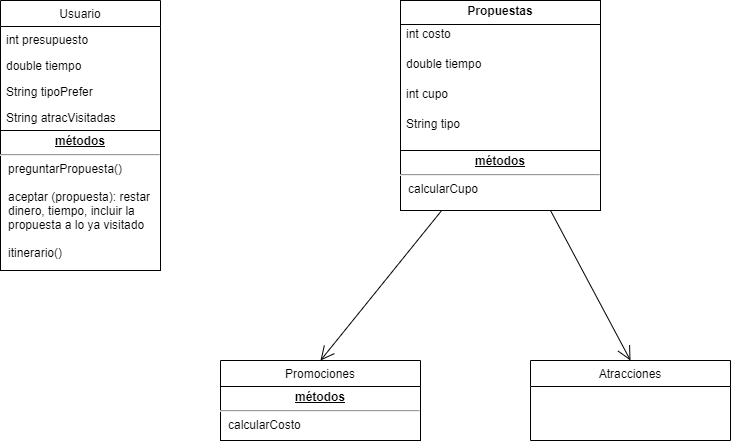

The diagram above was exported from draw.io. Its source (the exported page's mxGraphModel, read from the mxfile embedded in the PNG):
<mxGraphModel dx="1422" dy="762" grid="1" gridSize="10" guides="1" tooltips="1" connect="1" arrows="1" fold="1" page="1" pageScale="1" pageWidth="827" pageHeight="1169" math="0" shadow="0">
  <root>
    <mxCell id="0" />
    <mxCell id="1" parent="0" />
    <mxCell id="ynxuU4UXMo2wM6za7scD-1" value="Promociones" style="swimlane;fontStyle=0;childLayout=stackLayout;horizontal=1;startSize=26;horizontalStack=0;resizeParent=1;resizeParentMax=0;resizeLast=0;collapsible=1;marginBottom=0;" parent="1" vertex="1">
      <mxGeometry x="290" y="440" width="200" height="80" as="geometry" />
    </mxCell>
    <mxCell id="ynxuU4UXMo2wM6za7scD-22" value="&lt;p style=&quot;margin: 0px ; margin-top: 4px ; text-align: center ; text-decoration: underline&quot;&gt;&lt;b&gt;métodos&lt;/b&gt;&lt;/p&gt;&lt;hr&gt;&lt;p style=&quot;margin: 0px ; margin-left: 8px&quot;&gt;calcularCosto&lt;/p&gt;" style="verticalAlign=top;align=left;overflow=fill;fontSize=12;fontFamily=Helvetica;html=1;" parent="ynxuU4UXMo2wM6za7scD-1" vertex="1">
      <mxGeometry y="26" width="200" height="54" as="geometry" />
    </mxCell>
    <mxCell id="ynxuU4UXMo2wM6za7scD-9" value="Atracciones" style="swimlane;fontStyle=0;childLayout=stackLayout;horizontal=1;startSize=26;horizontalStack=0;resizeParent=1;resizeParentMax=0;resizeLast=0;collapsible=1;marginBottom=0;" parent="1" vertex="1">
      <mxGeometry x="600" y="440" width="200" height="80" as="geometry" />
    </mxCell>
    <mxCell id="ynxuU4UXMo2wM6za7scD-15" value="Usuario" style="swimlane;fontStyle=0;childLayout=stackLayout;horizontal=1;startSize=26;fillColor=none;horizontalStack=0;resizeParent=1;resizeParentMax=0;resizeLast=0;collapsible=1;marginBottom=0;" parent="1" vertex="1">
      <mxGeometry x="70" y="80" width="160" height="130" as="geometry" />
    </mxCell>
    <mxCell id="ynxuU4UXMo2wM6za7scD-16" value="int presupuesto" style="text;strokeColor=none;fillColor=none;align=left;verticalAlign=top;spacingLeft=4;spacingRight=4;overflow=hidden;rotatable=0;points=[[0,0.5],[1,0.5]];portConstraint=eastwest;" parent="ynxuU4UXMo2wM6za7scD-15" vertex="1">
      <mxGeometry y="26" width="160" height="26" as="geometry" />
    </mxCell>
    <mxCell id="ynxuU4UXMo2wM6za7scD-17" value="double tiempo" style="text;strokeColor=none;fillColor=none;align=left;verticalAlign=top;spacingLeft=4;spacingRight=4;overflow=hidden;rotatable=0;points=[[0,0.5],[1,0.5]];portConstraint=eastwest;" parent="ynxuU4UXMo2wM6za7scD-15" vertex="1">
      <mxGeometry y="52" width="160" height="26" as="geometry" />
    </mxCell>
    <mxCell id="ynxuU4UXMo2wM6za7scD-18" value="String tipoPrefer" style="text;strokeColor=none;fillColor=none;align=left;verticalAlign=top;spacingLeft=4;spacingRight=4;overflow=hidden;rotatable=0;points=[[0,0.5],[1,0.5]];portConstraint=eastwest;" parent="ynxuU4UXMo2wM6za7scD-15" vertex="1">
      <mxGeometry y="78" width="160" height="26" as="geometry" />
    </mxCell>
    <mxCell id="ynxuU4UXMo2wM6za7scD-19" value="String atracVisitadas" style="text;strokeColor=none;fillColor=none;align=left;verticalAlign=top;spacingLeft=4;spacingRight=4;overflow=hidden;rotatable=0;points=[[0,0.5],[1,0.5]];portConstraint=eastwest;" parent="ynxuU4UXMo2wM6za7scD-15" vertex="1">
      <mxGeometry y="104" width="160" height="26" as="geometry" />
    </mxCell>
    <mxCell id="ynxuU4UXMo2wM6za7scD-21" value="&lt;p style=&quot;margin: 0px ; margin-top: 4px ; text-align: center&quot;&gt;&lt;b&gt;Propuestas&lt;/b&gt;&lt;/p&gt;&lt;p style=&quot;margin: 0px ; margin-left: 4px&quot;&gt;&lt;br&gt;&lt;/p&gt;&lt;p style=&quot;margin: 0px ; margin-left: 4px&quot;&gt;&lt;br&gt;&lt;/p&gt;" style="verticalAlign=top;align=left;overflow=fill;fontSize=12;fontFamily=Helvetica;html=1;" parent="1" vertex="1">
      <mxGeometry x="470" y="80" width="200" height="150" as="geometry" />
    </mxCell>
    <mxCell id="ynxuU4UXMo2wM6za7scD-2" value="int costo" style="text;strokeColor=none;fillColor=none;align=left;verticalAlign=top;spacingLeft=4;spacingRight=4;overflow=hidden;rotatable=0;points=[[0,0.5],[1,0.5]];portConstraint=eastwest;" parent="1" vertex="1">
      <mxGeometry x="470" y="100" width="200" height="26" as="geometry" />
    </mxCell>
    <mxCell id="ynxuU4UXMo2wM6za7scD-3" value="double tiempo" style="text;strokeColor=none;fillColor=none;align=left;verticalAlign=top;spacingLeft=4;spacingRight=4;overflow=hidden;rotatable=0;points=[[0,0.5],[1,0.5]];portConstraint=eastwest;" parent="1" vertex="1">
      <mxGeometry x="470" y="130" width="200" height="26" as="geometry" />
    </mxCell>
    <mxCell id="ynxuU4UXMo2wM6za7scD-20" value="int cupo" style="text;strokeColor=none;fillColor=none;align=left;verticalAlign=top;spacingLeft=4;spacingRight=4;overflow=hidden;rotatable=0;points=[[0,0.5],[1,0.5]];portConstraint=eastwest;" parent="1" vertex="1">
      <mxGeometry x="470" y="160" width="200" height="26" as="geometry" />
    </mxCell>
    <mxCell id="ynxuU4UXMo2wM6za7scD-4" value="String tipo" style="text;strokeColor=none;fillColor=none;align=left;verticalAlign=top;spacingLeft=4;spacingRight=4;overflow=hidden;rotatable=0;points=[[0,0.5],[1,0.5]];portConstraint=eastwest;" parent="1" vertex="1">
      <mxGeometry x="470" y="190" width="200" height="30" as="geometry" />
    </mxCell>
    <mxCell id="ynxuU4UXMo2wM6za7scD-23" value="" style="endArrow=open;endFill=1;endSize=12;html=1;entryX=0.5;entryY=0;entryDx=0;entryDy=0;exitX=0.21;exitY=0.983;exitDx=0;exitDy=0;exitPerimeter=0;" parent="1" source="ynxuU4UXMo2wM6za7scD-30" target="ynxuU4UXMo2wM6za7scD-1" edge="1">
      <mxGeometry width="160" relative="1" as="geometry">
        <mxPoint x="490" y="300" as="sourcePoint" />
        <mxPoint x="320" y="430" as="targetPoint" />
      </mxGeometry>
    </mxCell>
    <mxCell id="ynxuU4UXMo2wM6za7scD-24" value="" style="endArrow=open;endFill=1;endSize=12;html=1;entryX=0.5;entryY=0;entryDx=0;entryDy=0;exitX=0.75;exitY=1;exitDx=0;exitDy=0;" parent="1" source="ynxuU4UXMo2wM6za7scD-30" target="ynxuU4UXMo2wM6za7scD-9" edge="1">
      <mxGeometry width="160" relative="1" as="geometry">
        <mxPoint x="630" y="300" as="sourcePoint" />
        <mxPoint x="700" y="450" as="targetPoint" />
        <Array as="points" />
      </mxGeometry>
    </mxCell>
    <mxCell id="ynxuU4UXMo2wM6za7scD-25" value="" style="line;strokeWidth=1;fillColor=none;align=left;verticalAlign=middle;spacingTop=-1;spacingLeft=3;spacingRight=3;rotatable=0;labelPosition=right;points=[];portConstraint=eastwest;" parent="1" vertex="1">
      <mxGeometry x="470" y="100" width="200" height="8" as="geometry" />
    </mxCell>
    <mxCell id="ynxuU4UXMo2wM6za7scD-26" value="&lt;p style=&quot;margin: 0px ; margin-top: 4px ; text-align: center ; text-decoration: underline&quot;&gt;&lt;b&gt;métodos&lt;/b&gt;&lt;/p&gt;&lt;hr&gt;&lt;p style=&quot;margin: 0px ; margin-left: 8px&quot;&gt;preguntarPropuesta()&lt;/p&gt;&lt;p style=&quot;margin: 0px ; margin-left: 8px&quot;&gt;&lt;br&gt;&lt;/p&gt;&lt;p style=&quot;margin: 0px ; margin-left: 8px&quot;&gt;aceptar (propuesta):&amp;nbsp;&lt;span&gt;restar&amp;nbsp;&lt;/span&gt;&lt;/p&gt;&lt;p style=&quot;margin: 0px ; margin-left: 8px&quot;&gt;&lt;span&gt;dinero, tiempo,&lt;/span&gt;&amp;nbsp;&lt;span&gt;incluir la&lt;/span&gt;&lt;/p&gt;&lt;p style=&quot;margin: 0px 0px 0px 8px&quot;&gt;propuesta a lo ya visitado&lt;/p&gt;&lt;p style=&quot;margin: 0px 0px 0px 8px&quot;&gt;&lt;br&gt;&lt;/p&gt;&lt;p style=&quot;margin: 0px 0px 0px 8px&quot;&gt;itinerario()&lt;/p&gt;&lt;p style=&quot;margin: 0px 0px 0px 8px&quot;&gt;&lt;br&gt;&lt;/p&gt;&lt;p style=&quot;margin: 0px 0px 0px 8px&quot;&gt;&lt;br&gt;&lt;/p&gt;&lt;p style=&quot;margin: 0px 0px 0px 8px&quot;&gt;&lt;br&gt;&lt;/p&gt;" style="verticalAlign=top;align=left;overflow=fill;fontSize=12;fontFamily=Helvetica;html=1;" parent="1" vertex="1">
      <mxGeometry x="70" y="210" width="160" height="140" as="geometry" />
    </mxCell>
    <mxCell id="ynxuU4UXMo2wM6za7scD-30" value="&lt;p style=&quot;margin: 0px ; margin-top: 4px ; text-align: center ; text-decoration: underline&quot;&gt;&lt;b&gt;métodos&lt;/b&gt;&lt;/p&gt;&lt;hr&gt;&lt;p style=&quot;margin: 0px ; margin-left: 8px&quot;&gt;calcularCupo&lt;/p&gt;&lt;p style=&quot;margin: 0px ; margin-left: 8px&quot;&gt;&lt;br&gt;&lt;/p&gt;&lt;p style=&quot;margin: 0px ; margin-left: 8px&quot;&gt;aceptar (propuesta):&amp;nbsp;&lt;span&gt;restar&amp;nbsp;&lt;/span&gt;&lt;/p&gt;&lt;p style=&quot;margin: 0px ; margin-left: 8px&quot;&gt;&lt;span&gt;dinero, tiempo,&lt;/span&gt;&amp;nbsp;&lt;span&gt;incluir la&lt;/span&gt;&lt;/p&gt;&lt;p style=&quot;margin: 0px 0px 0px 8px&quot;&gt;propuesta a lo ya visitado&lt;/p&gt;&lt;p style=&quot;margin: 0px 0px 0px 8px&quot;&gt;&lt;br&gt;&lt;/p&gt;&lt;p style=&quot;margin: 0px 0px 0px 8px&quot;&gt;&lt;br&gt;&lt;/p&gt;&lt;p style=&quot;margin: 0px 0px 0px 8px&quot;&gt;&lt;br&gt;&lt;/p&gt;" style="verticalAlign=top;align=left;overflow=fill;fontSize=12;fontFamily=Helvetica;html=1;" parent="1" vertex="1">
      <mxGeometry x="470" y="230" width="200" height="60" as="geometry" />
    </mxCell>
  </root>
</mxGraphModel>